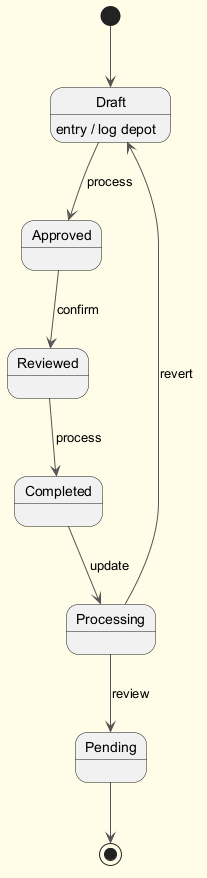

The diagram above was rendered by PlantUML. Its source (embedded in the PNG):
@startuml
skinparam backgroundColor #FFFDE7
skinparam classBackgroundColor #FFF9C4
skinparam classBorderColor #F57F17
skinparam ArrowColor #555555
[*] --> Draft
Draft --> Approved : process
Draft : entry / log depot
Approved --> Reviewed : confirm
Reviewed --> Completed : process
Completed --> Processing : update
Processing --> Pending : review
Processing --> Draft : revert
Pending --> [*]
@enduml